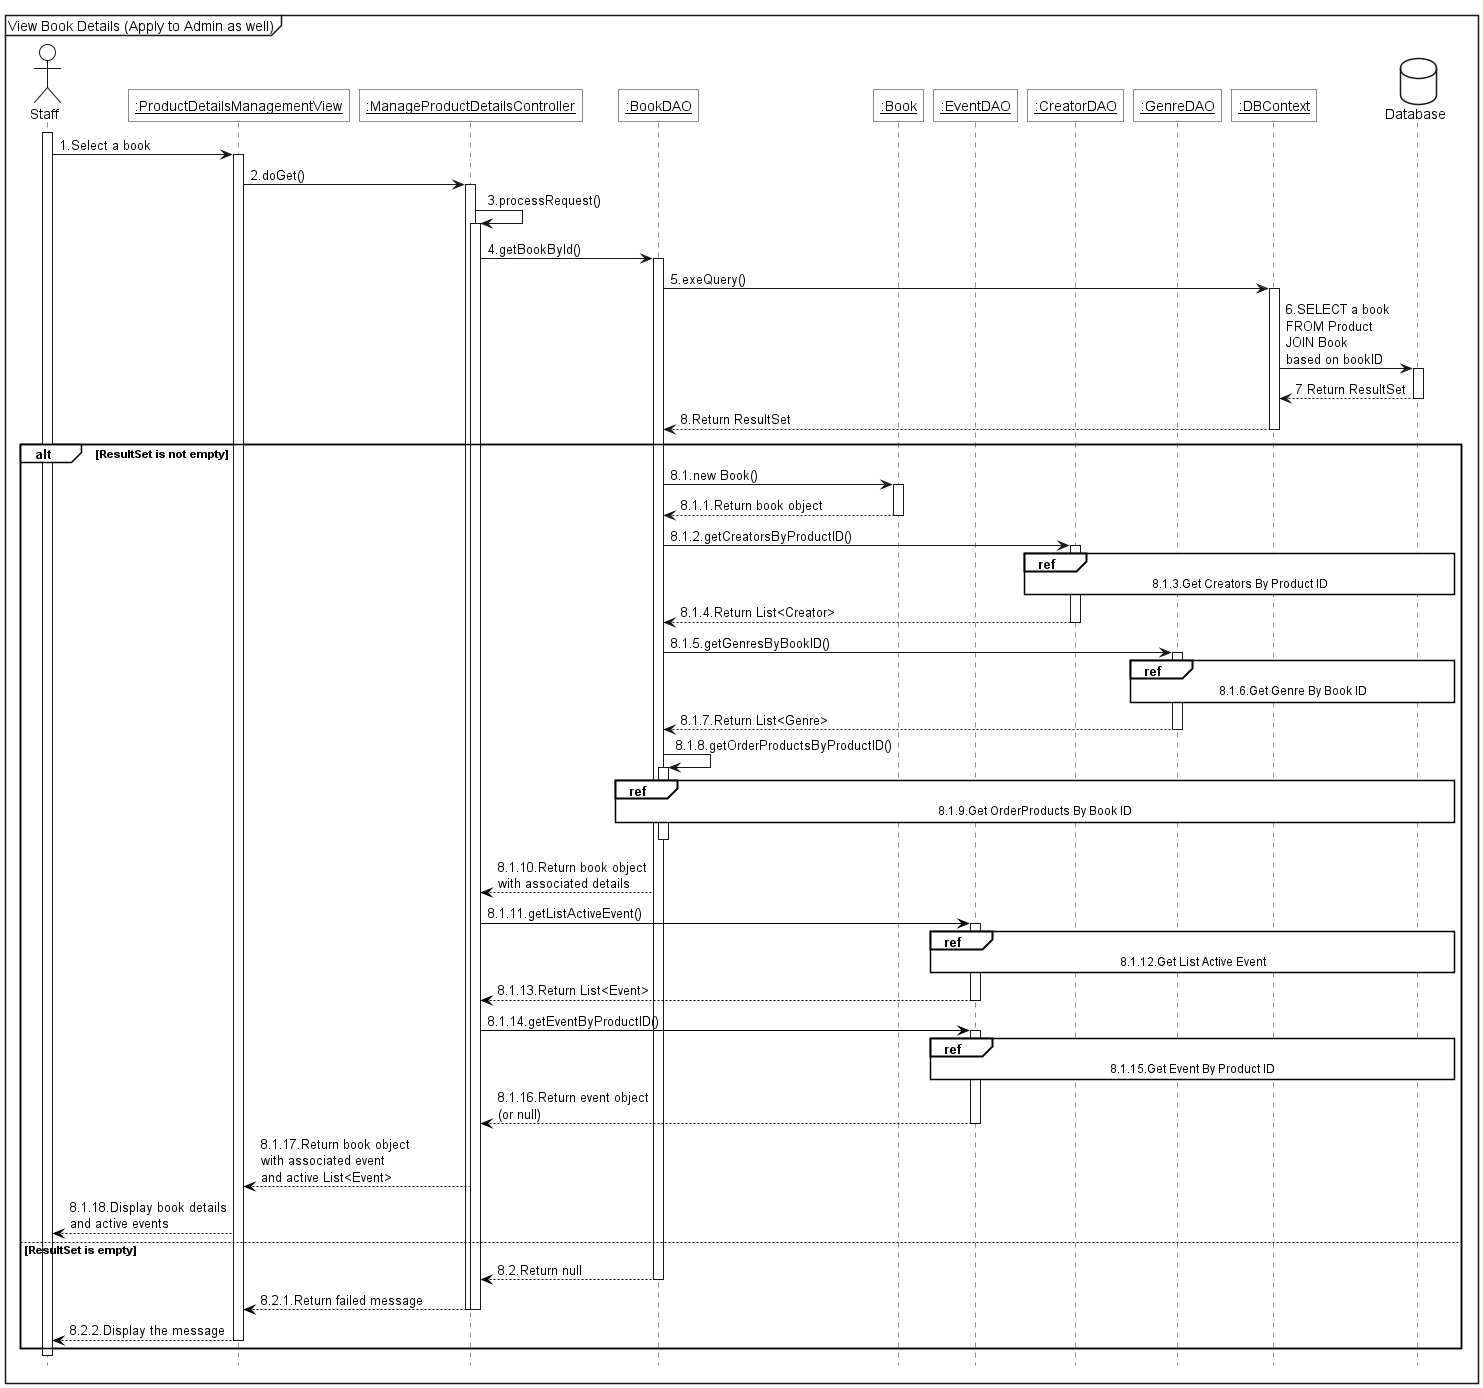

The diagram above was rendered by PlantUML. Its source (embedded in the PNG):
@startuml
<style>
    sequenceDiagram{
        actor{
            BackgroundColor white
            LineThickness 1.0
        }
        participant{
            BackgroundColor white
            RoundCorner 0
        }
        database{
            BackgroundColor white
        }
        groupHeader{
            BackgroundColor white
        }
        referenceHeader{
            BackgroundColor white
        }
        reference{
            BackgroundColor white
        }
    }
</style>

hide footbox

mainframe View Book Details (Apply to Admin as well)

actor Staff as act

participant "<u>:ProductDetailsManagementView" as view
participant "<u>:ManageProductDetailsController" as controller
participant "<u>:BookDAO" as dao
participant "<u>:Book" as pro
participant "<u>:EventDAO" as evdao
participant "<u>:CreatorDAO" as credao
participant "<u>:GenreDAO" as gnrdao
participant "<u>:DBContext" as context

database Database as db

activate act
act -> view++:1.Select a book
view -> controller++:2.doGet()
controller ->controller++:3.processRequest()
controller -> dao++:4.getBookById()
dao -> context++:5.exeQuery()
context -> db++:6.SELECT a book\nFROM Product\nJOIN Book\nbased on bookID
db -->context--: 7 Return ResultSet
context-->dao--:8.Return ResultSet
alt ResultSet is not empty
    dao -> pro++:8.1.new Book()
    pro --> dao--:8.1.1.Return book object
    dao -> credao++:8.1.2.getCreatorsByProductID()
    ref over credao, context, db
        8.1.3.Get Creators By Product ID
    end ref
    credao-->dao--:8.1.4.Return List<Creator>
    
    dao->gnrdao++:8.1.5.getGenresByBookID()
    ref over gnrdao, context, db
        8.1.6.Get Genre By Book ID
    end ref
    gnrdao-->dao--:8.1.7.Return List<Genre>

    dao->dao++:8.1.8.getOrderProductsByProductID()
    ref over dao, context, db
        8.1.9.Get OrderProducts By Book ID
    end ref

    skinparam sequence {
    ArrowColor transparent
    }
    dao->dao--
    skinparam sequence {
    ArrowColor black
    ArrowThickness 1
    ArrowHeadColor black
    }


    dao --> controller:8.1.10.Return book object\nwith associated details
    
    controller->evdao++:8.1.11.getListActiveEvent()
    ref over evdao,context,db
        8.1.12.Get List Active Event
    end ref
    evdao-->controller--:8.1.13.Return List<Event>

    controller->evdao++:8.1.14.getEventByProductID()
    ref over evdao,context,db
        8.1.15.Get Event By Product ID
    end ref
    evdao-->controller--:8.1.16.Return event object\n(or null)

    controller --> view:8.1.17.Return book object\nwith associated event\nand active List<Event>
    view --> act:8.1.18.Display book details\nand active events
else ResultSet is empty
    dao --> controller--: 8.2.Return null
    controller --> view--: 8.2.1.Return failed message
    controller--
    view --> act--:8.2.2.Display the message
end

deactivate act
@enduml